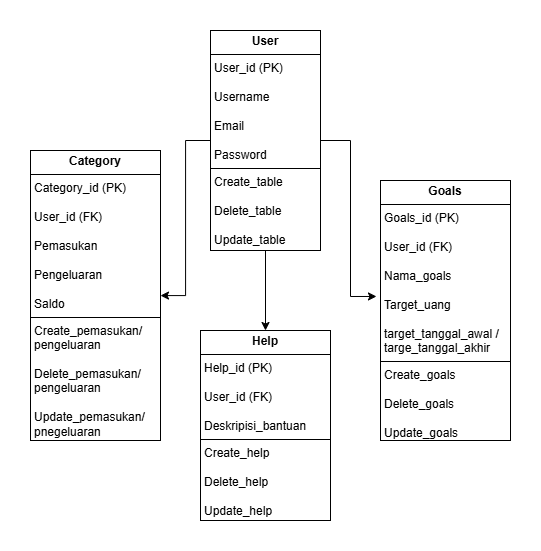

The diagram above was exported from draw.io. Its source (the exported page's mxGraphModel, read from the mxfile embedded in the PNG):
<mxGraphModel dx="1222" dy="686" grid="1" gridSize="10" guides="1" tooltips="1" connect="1" arrows="1" fold="1" page="1" pageScale="1" pageWidth="850" pageHeight="1100" math="0" shadow="0">
  <root>
    <mxCell id="0" />
    <mxCell id="1" parent="0" />
    <mxCell id="g7Ow6tKki0lq5ps5P-Do-28" style="edgeStyle=orthogonalEdgeStyle;rounded=0;orthogonalLoop=1;jettySize=auto;html=1;" edge="1" parent="1" source="g7Ow6tKki0lq5ps5P-Do-22" target="g7Ow6tKki0lq5ps5P-Do-24">
      <mxGeometry relative="1" as="geometry" />
    </mxCell>
    <mxCell id="g7Ow6tKki0lq5ps5P-Do-30" style="edgeStyle=orthogonalEdgeStyle;rounded=0;orthogonalLoop=1;jettySize=auto;html=1;entryX=0.5;entryY=0;entryDx=0;entryDy=0;" edge="1" parent="1" source="g7Ow6tKki0lq5ps5P-Do-22" target="g7Ow6tKki0lq5ps5P-Do-26">
      <mxGeometry relative="1" as="geometry" />
    </mxCell>
    <mxCell id="g7Ow6tKki0lq5ps5P-Do-22" value="&lt;p style=&quot;margin:0px;margin-top:4px;text-align:center;&quot;&gt;&lt;b&gt;User&lt;/b&gt;&lt;/p&gt;&lt;hr size=&quot;1&quot; style=&quot;border-style:solid;&quot;&gt;&lt;p style=&quot;margin:0px;margin-left:4px;&quot;&gt;User_id (PK)&lt;/p&gt;&lt;p style=&quot;margin:0px;margin-left:4px;&quot;&gt;&lt;br&gt;Username&lt;/p&gt;&lt;p style=&quot;margin:0px;margin-left:4px;&quot;&gt;&lt;br&gt;&lt;/p&gt;&lt;p style=&quot;margin:0px;margin-left:4px;&quot;&gt;Email&lt;/p&gt;&lt;p style=&quot;margin:0px;margin-left:4px;&quot;&gt;&lt;br&gt;&lt;/p&gt;&lt;p style=&quot;margin:0px;margin-left:4px;&quot;&gt;Password&lt;/p&gt;&lt;hr size=&quot;1&quot; style=&quot;border-style:solid;&quot;&gt;&lt;p style=&quot;margin:0px;margin-left:4px;&quot;&gt;Create_table&lt;/p&gt;&lt;p style=&quot;margin:0px;margin-left:4px;&quot;&gt;&amp;nbsp;&lt;br&gt;Delete_table&lt;/p&gt;&lt;p style=&quot;margin:0px;margin-left:4px;&quot;&gt;&lt;br&gt;&lt;/p&gt;&lt;p style=&quot;margin:0px;margin-left:4px;&quot;&gt;Update_table&lt;/p&gt;" style="verticalAlign=top;align=left;overflow=fill;html=1;whiteSpace=wrap;" vertex="1" parent="1">
      <mxGeometry x="290" y="250" width="110" height="220" as="geometry" />
    </mxCell>
    <mxCell id="g7Ow6tKki0lq5ps5P-Do-24" value="&lt;p style=&quot;margin:0px;margin-top:4px;text-align:center;&quot;&gt;&lt;b&gt;Category&lt;/b&gt;&lt;/p&gt;&lt;hr size=&quot;1&quot; style=&quot;border-style:solid;&quot;&gt;&lt;p style=&quot;margin:0px;margin-left:4px;&quot;&gt;Category_id (PK)&lt;/p&gt;&lt;p style=&quot;margin:0px;margin-left:4px;&quot;&gt;&lt;br&gt;&lt;/p&gt;&lt;p style=&quot;margin:0px;margin-left:4px;&quot;&gt;User_id (FK)&lt;/p&gt;&lt;p style=&quot;margin:0px;margin-left:4px;&quot;&gt;&lt;br&gt;Pemasukan&lt;/p&gt;&lt;p style=&quot;margin:0px;margin-left:4px;&quot;&gt;&lt;br&gt;&lt;/p&gt;&lt;p style=&quot;margin:0px;margin-left:4px;&quot;&gt;Pengeluaran&lt;/p&gt;&lt;p style=&quot;margin:0px;margin-left:4px;&quot;&gt;&lt;br&gt;&lt;/p&gt;&lt;p style=&quot;margin:0px;margin-left:4px;&quot;&gt;Saldo&lt;/p&gt;&lt;hr size=&quot;1&quot; style=&quot;border-style:solid;&quot;&gt;&lt;p style=&quot;margin:0px;margin-left:4px;&quot;&gt;Create_pemasukan/&lt;/p&gt;&lt;p style=&quot;margin:0px;margin-left:4px;&quot;&gt;pengeluaran&lt;/p&gt;&lt;p style=&quot;margin:0px;margin-left:4px;&quot;&gt;&amp;nbsp;&lt;br&gt;Delete_pemasukan/&lt;/p&gt;&lt;p style=&quot;margin:0px;margin-left:4px;&quot;&gt;pengeluaran&lt;/p&gt;&lt;p style=&quot;margin:0px;margin-left:4px;&quot;&gt;&lt;br&gt;&lt;/p&gt;&lt;p style=&quot;margin:0px;margin-left:4px;&quot;&gt;Update_pemasukan/&lt;/p&gt;&lt;p style=&quot;margin:0px;margin-left:4px;&quot;&gt;pnegeluaran&lt;/p&gt;" style="verticalAlign=top;align=left;overflow=fill;html=1;whiteSpace=wrap;" vertex="1" parent="1">
      <mxGeometry x="110" y="370" width="130" height="290" as="geometry" />
    </mxCell>
    <mxCell id="g7Ow6tKki0lq5ps5P-Do-25" value="&lt;p style=&quot;margin:0px;margin-top:4px;text-align:center;&quot;&gt;&lt;b&gt;Goals&lt;/b&gt;&lt;/p&gt;&lt;hr size=&quot;1&quot; style=&quot;border-style:solid;&quot;&gt;&lt;p style=&quot;margin:0px;margin-left:4px;&quot;&gt;Goals_id (PK)&lt;/p&gt;&lt;p style=&quot;margin:0px;margin-left:4px;&quot;&gt;&lt;br&gt;&lt;/p&gt;&lt;p style=&quot;margin:0px;margin-left:4px;&quot;&gt;User_id (FK)&lt;/p&gt;&lt;p style=&quot;margin:0px;margin-left:4px;&quot;&gt;&lt;br&gt;Nama_goals&lt;/p&gt;&lt;p style=&quot;margin:0px;margin-left:4px;&quot;&gt;&lt;br&gt;&lt;/p&gt;&lt;p style=&quot;margin:0px;margin-left:4px;&quot;&gt;Target_uang&lt;/p&gt;&lt;p style=&quot;margin:0px;margin-left:4px;&quot;&gt;&lt;br&gt;&lt;/p&gt;&lt;p style=&quot;margin:0px;margin-left:4px;&quot;&gt;target_tanggal_awal / targe_tanggal_akhir&lt;/p&gt;&lt;hr size=&quot;1&quot; style=&quot;border-style:solid;&quot;&gt;&lt;p style=&quot;margin:0px;margin-left:4px;&quot;&gt;Create_goals&lt;/p&gt;&lt;p style=&quot;margin:0px;margin-left:4px;&quot;&gt;&amp;nbsp;&lt;br&gt;Delete_goals&lt;/p&gt;&lt;p style=&quot;margin:0px;margin-left:4px;&quot;&gt;&lt;br&gt;&lt;/p&gt;&lt;p style=&quot;margin:0px;margin-left:4px;&quot;&gt;Update_goals&lt;/p&gt;" style="verticalAlign=top;align=left;overflow=fill;html=1;whiteSpace=wrap;" vertex="1" parent="1">
      <mxGeometry x="460" y="400" width="130" height="260" as="geometry" />
    </mxCell>
    <mxCell id="g7Ow6tKki0lq5ps5P-Do-26" value="&lt;p style=&quot;margin:0px;margin-top:4px;text-align:center;&quot;&gt;&lt;b&gt;Help&lt;/b&gt;&lt;/p&gt;&lt;hr size=&quot;1&quot; style=&quot;border-style:solid;&quot;&gt;&lt;p style=&quot;margin:0px;margin-left:4px;&quot;&gt;Help_id (PK)&lt;/p&gt;&lt;p style=&quot;margin:0px;margin-left:4px;&quot;&gt;&lt;br&gt;&lt;/p&gt;&lt;p style=&quot;margin:0px;margin-left:4px;&quot;&gt;User_id (FK)&lt;/p&gt;&lt;p style=&quot;margin:0px;margin-left:4px;&quot;&gt;&lt;br&gt;&lt;/p&gt;&lt;p style=&quot;margin:0px;margin-left:4px;&quot;&gt;Deskripisi_bantuan&lt;/p&gt;&lt;hr size=&quot;1&quot; style=&quot;border-style:solid;&quot;&gt;&lt;p style=&quot;margin:0px;margin-left:4px;&quot;&gt;Create_help&lt;/p&gt;&lt;p style=&quot;margin:0px;margin-left:4px;&quot;&gt;&amp;nbsp;&lt;br&gt;Delete_help&lt;/p&gt;&lt;p style=&quot;margin:0px;margin-left:4px;&quot;&gt;&lt;br&gt;&lt;/p&gt;&lt;p style=&quot;margin:0px;margin-left:4px;&quot;&gt;Update_help&lt;/p&gt;" style="verticalAlign=top;align=left;overflow=fill;html=1;whiteSpace=wrap;" vertex="1" parent="1">
      <mxGeometry x="280" y="550" width="130" height="190" as="geometry" />
    </mxCell>
    <mxCell id="g7Ow6tKki0lq5ps5P-Do-29" style="edgeStyle=orthogonalEdgeStyle;rounded=0;orthogonalLoop=1;jettySize=auto;html=1;entryX=-0.031;entryY=0.446;entryDx=0;entryDy=0;entryPerimeter=0;" edge="1" parent="1" source="g7Ow6tKki0lq5ps5P-Do-22" target="g7Ow6tKki0lq5ps5P-Do-25">
      <mxGeometry relative="1" as="geometry" />
    </mxCell>
  </root>
</mxGraphModel>